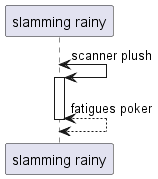

The diagram above was rendered by PlantUML. Its source (embedded in the PNG):
@startuml
participant "slamming rainy" as 0
0 <-> 0++ : scanner plush
return fatigues poker
@enduml